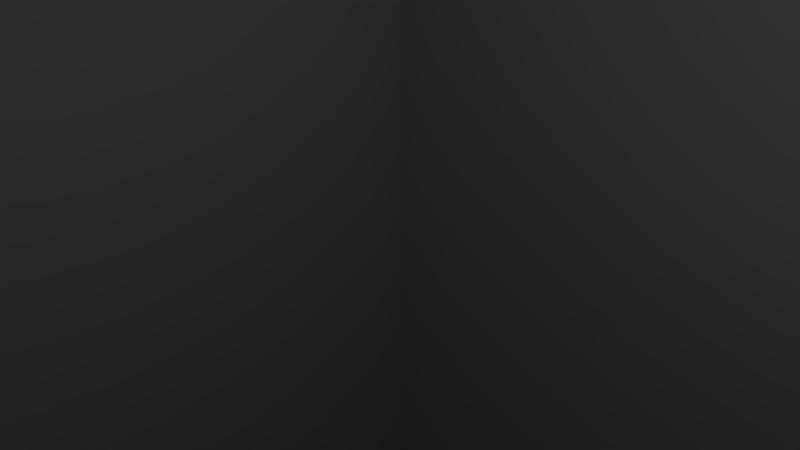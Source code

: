 # Source: building2.blend  (saved by Blender 2.79.0; exported with 4.5.12 LTS)
import bpy
from mathutils import Matrix  # noqa: F401  (used for matrix-valued properties, if any)

bpy.ops.wm.read_factory_settings(use_empty=True)
scene = bpy.context.scene
scene.name = 'Scene'

# ---- collections
col_collection_1 = bpy.data.collections.new('Collection 1'); scene.collection.children.link(col_collection_1)

# ---- materials (node trees are filled in below, after node groups)
mat_material = bpy.data.materials.new('Material')
mat_material.alpha_threshold = 0.0
mat_material.use_transparent_shadow = False
mat_material.roughness = 0.5
mat_material.line_color = (0.0, 0.0, 0.0, 1.0)

# ---- material node trees

# ---- world
world_world = bpy.data.worlds.new('World'); scene.world = world_world
world_world.color = (0.05088, 0.05088, 0.05088)
world_world.use_sun_shadow = False
world_world.sun_shadow_jitter_overblur = 0.0
world_world.cycles.sampling_method = 'MANUAL'

# ---- cameras
cam_camera = bpy.data.cameras.new('Camera')
cam_camera.clip_end = 100.0
cam_camera.lens = 35.0
cam_camera.sensor_width = 32.0
cam_camera.sensor_height = 18.0
cam_camera.ortho_scale = 7.314
cam_camera.dof.focus_distance = 0.0
cam_camera.dof.aperture_fstop = 128.0

# ---- lights
light_lamp = bpy.data.lights.new('Lamp', 'POINT')
light_lamp.transmission_factor = 0.0
light_lamp.cutoff_distance = 30.0
light_lamp.energy = 100.0
light_lamp.shadow_buffer_clip_start = 1.001
light_lamp.shadow_soft_size = 0.1
light_lamp.shadow_maximum_resolution = 0.006
light_lamp.use_absolute_resolution = True

# ---- meshes
me_cube = bpy.data.meshes.new('Cube')
me_cube.from_pydata([(10.0, 10.0, -30.0), (10.0, -10.0, -30.0), (-10.0, -10.0, -30.0), (-10.0, 10.0, -30.0), (10.0, 10.0, 30.0), (10.0, -10.0, 30.0), (-10.0, -10.0, 30.0), (-10.0, 10.0, 30.0)], [], [(0, 1, 2, 3), (4, 7, 6, 5), (0, 4, 5, 1), (1, 5, 6, 2), (2, 6, 7, 3), (4, 0, 3, 7)])
_uv = me_cube.uv_layers.new(name='UVMap')
_uv.uv.foreach_set('vector', [0.5, 0.75, 0.75, 0.75, 0.75, 1.0, 0.5, 1.0, 0.25, 0.75, 0.25, 1.0, 2.384e-08, 1.0, 0.0, 0.75, 0.75, 4.768e-08, 0.75, 0.75, 0.5, 0.75, 0.5, 0.0, 0.5, 0.0, 0.5, 0.75, 0.25, 0.75, 0.25, 0.0, 1.0, 2.384e-08, 1.0, 0.75, 0.75, 0.75, 0.75, 0.0, 0.0, 0.75, 1.669e-07, 0.0, 0.25, 0.0, 0.25, 0.75])
me_cube.materials.append(mat_material)
me_cube.use_remesh_preserve_volume = False
me_cube.use_remesh_preserve_attributes = False
me_cube.use_mirror_vertex_groups = False
me_cube.update()

# ---- objects
ob_cube = bpy.data.objects.new('Cube', me_cube)
ob_lamp = bpy.data.objects.new('Lamp', light_lamp)
ob_camera = bpy.data.objects.new('Camera', cam_camera)

# ---- transforms, parenting, visibility, modifiers, constraints
ob_cube.location = (0.0, 0.0, 0.0)
ob_cube.lock_rotations_4d = False
ob_cube.empty_display_type = 'ARROWS'
ob_cube.lineart.crease_threshold = 0.0
ob_lamp.location = (4.076, 1.005, 5.904)
ob_lamp.rotation_euler = (0.6503, 0.05522, 1.866)
ob_lamp.lock_rotations_4d = False
ob_lamp.empty_display_type = 'ARROWS'
ob_lamp.color = (0.0, 0.0, 0.0, 0.0)
ob_lamp.lineart.crease_threshold = 0.0
ob_camera.location = (7.481, -6.508, 5.344)
ob_camera.rotation_euler = (1.109, 0.0, 0.8149)
ob_camera.lock_rotations_4d = False
ob_camera.empty_display_type = 'ARROWS'
ob_camera.color = (0.0, 0.0, 0.0, 0.0)
ob_camera.display_type = 'WIRE'
ob_camera.lineart.crease_threshold = 0.0

# ---- collection membership
col_collection_1.objects.link(ob_cube)
col_collection_1.objects.link(ob_lamp)
col_collection_1.objects.link(ob_camera)

# ---- scene / render settings (as saved in the file)
scene.camera = ob_camera
scene.frame_start = 1; scene.frame_end = 250; scene.frame_set(1)
scene.render.engine = 'BLENDER_EEVEE_NEXT'
scene.render.resolution_percentage = 50
scene.render.dither_intensity = 0.0
scene.cycles.use_denoising = False
scene.cycles.samples = 128
scene.cycles.sampling_pattern = 'TABULATED_SOBOL'
scene.cycles.use_adaptive_sampling = False
scene.cycles.use_light_tree = False
scene.cycles.blur_glossy = 0.0
scene.cycles.sample_clamp_indirect = 0.0
scene.view_settings.view_transform = 'Standard'
bpy.context.view_layer.update()
